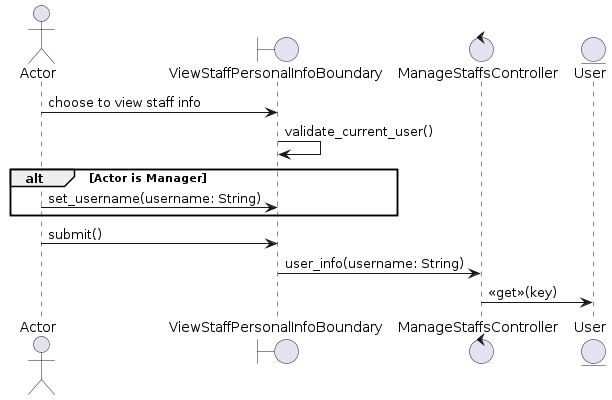

The diagram above was rendered by PlantUML. Its source (embedded in the PNG):
@startuml

actor Actor as A
boundary ViewStaffPersonalInfoBoundary as B1
control ManageStaffsController as C
entity User as E


A -> B1: choose to view staff info
B1 -> B1: validate_current_user()
alt Actor is Manager
    A -> B1: set_username(username: String)
end
A -> B1: submit()



B1 -> C: user_info(username: String)
C -> E: <<get>>(key) 


@enduml